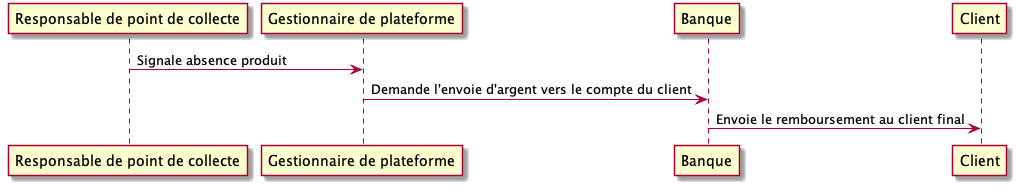

The diagram above was rendered by PlantUML. Its source (embedded in the PNG):
@startuml
participant "Responsable de point de collecte" as Resp
participant "Gestionnaire de plateforme" as Gest
participant "Banque" as Banque
participant "Client" as Client
Resp -> Gest : Signale absence produit
Gest -> Banque : Demande l'envoie d'argent vers le compte du client
Banque -> Client : Envoie le remboursement au client final
@enduml